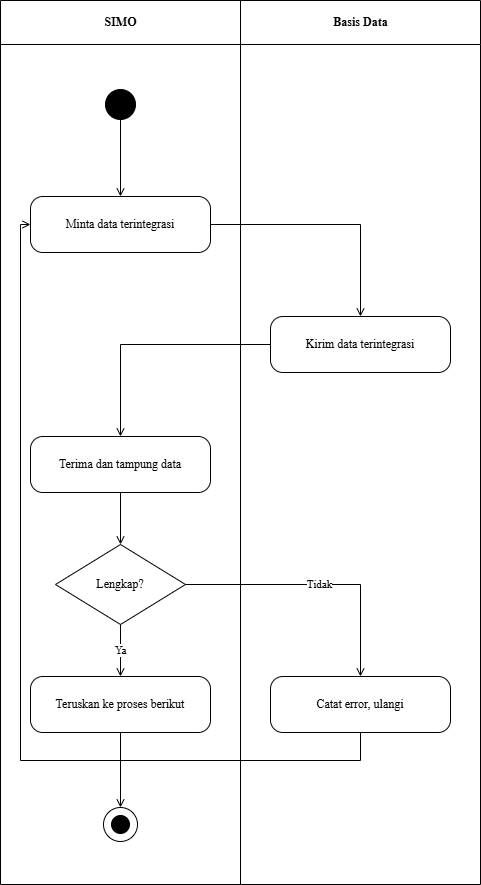

The diagram above was exported from draw.io. Its source (the exported page's mxGraphModel, read from the mxfile embedded in the PNG):
<mxGraphModel dx="642" dy="584" grid="1" gridSize="10" guides="1" tooltips="1" connect="1" arrows="1" fold="1" page="1" pageScale="1" pageWidth="850" pageHeight="1100" math="0" shadow="0">
  <root>
    <mxCell id="0" />
    <mxCell id="1" parent="0" />
    <mxCell id="2" value="SIMO" style="swimlane;horizontal=1;startSize=44;html=1;fillColor=none;strokeColor=#000000;fontStyle=1;align=center;verticalAlign=middle;fontFamily=Times New Roman;" parent="1" vertex="1">
      <mxGeometry width="240" height="884" as="geometry" />
    </mxCell>
    <mxCell id="3" value="Basis Data" style="swimlane;horizontal=1;startSize=44;html=1;fillColor=none;strokeColor=#000000;fontStyle=1;align=center;verticalAlign=middle;fontFamily=Times New Roman;" parent="1" vertex="1">
      <mxGeometry x="240" width="240" height="884" as="geometry" />
    </mxCell>
    <mxCell id="4" value="" style="ellipse;fillColor=#000000;strokeColor=#000000;" parent="1" vertex="1">
      <mxGeometry x="105" y="89" width="30" height="30" as="geometry" />
    </mxCell>
    <mxCell id="5" value="Minta data terintegrasi" style="rounded=1;whiteSpace=wrap;html=1;arcSize=22;fillColor=#ffffff;strokeColor=#000000;fontFamily=Times New Roman;" parent="1" vertex="1">
      <mxGeometry x="30" y="196" width="180" height="56" as="geometry" />
    </mxCell>
    <mxCell id="6" value="Kirim data terintegrasi" style="rounded=1;whiteSpace=wrap;html=1;arcSize=22;fillColor=#ffffff;strokeColor=#000000;fontFamily=Times New Roman;" parent="1" vertex="1">
      <mxGeometry x="270" y="316" width="180" height="56" as="geometry" />
    </mxCell>
    <mxCell id="7" value="Terima dan tampung data" style="rounded=1;whiteSpace=wrap;html=1;arcSize=22;fillColor=#ffffff;strokeColor=#000000;fontFamily=Times New Roman;" parent="1" vertex="1">
      <mxGeometry x="30" y="436" width="180" height="56" as="geometry" />
    </mxCell>
    <mxCell id="8" value="Lengkap?" style="rhombus;whiteSpace=wrap;html=1;fillColor=#ffffff;strokeColor=#000000;fontFamily=Times New Roman;" parent="1" vertex="1">
      <mxGeometry x="55" y="544" width="130" height="80" as="geometry" />
    </mxCell>
    <mxCell id="9" value="Teruskan ke proses berikut" style="rounded=1;whiteSpace=wrap;html=1;arcSize=22;fillColor=#ffffff;strokeColor=#000000;fontFamily=Times New Roman;" parent="1" vertex="1">
      <mxGeometry x="30" y="676" width="180" height="56" as="geometry" />
    </mxCell>
    <mxCell id="10" value="Catat error, ulangi" style="rounded=1;whiteSpace=wrap;html=1;arcSize=22;fillColor=#ffffff;strokeColor=#000000;fontFamily=Times New Roman;" parent="1" vertex="1">
      <mxGeometry x="270" y="676" width="180" height="56" as="geometry" />
    </mxCell>
    <mxCell id="11" value="" style="ellipse;fillColor=none;strokeColor=#000000;" parent="1" vertex="1">
      <mxGeometry x="103" y="807" width="34" height="34" as="geometry" />
    </mxCell>
    <mxCell id="12" value="" style="ellipse;fillColor=#000000;strokeColor=#000000;" parent="1" vertex="1">
      <mxGeometry x="111" y="815" width="18" height="18" as="geometry" />
    </mxCell>
    <mxCell id="13" value="" style="edgeStyle=orthogonalEdgeStyle;rounded=0;html=1;endArrow=open;jettySize=auto;orthogonalLoop=1;fontFamily=Times New Roman;" parent="1" source="4" target="5" edge="1">
      <mxGeometry relative="1" as="geometry" />
    </mxCell>
    <mxCell id="14" value="" style="edgeStyle=orthogonalEdgeStyle;rounded=0;html=1;endArrow=open;jettySize=auto;orthogonalLoop=1;fontFamily=Times New Roman;" parent="1" source="5" target="6" edge="1">
      <mxGeometry relative="1" as="geometry" />
    </mxCell>
    <mxCell id="15" value="" style="edgeStyle=orthogonalEdgeStyle;rounded=0;html=1;endArrow=open;jettySize=auto;orthogonalLoop=1;fontFamily=Times New Roman;" parent="1" source="6" target="7" edge="1">
      <mxGeometry relative="1" as="geometry" />
    </mxCell>
    <mxCell id="16" value="" style="edgeStyle=orthogonalEdgeStyle;rounded=0;html=1;endArrow=open;jettySize=auto;orthogonalLoop=1;fontFamily=Times New Roman;" parent="1" source="7" target="8" edge="1">
      <mxGeometry relative="1" as="geometry" />
    </mxCell>
    <mxCell id="17" value="Ya" style="edgeStyle=orthogonalEdgeStyle;rounded=0;html=1;endArrow=open;jettySize=auto;orthogonalLoop=1;fontFamily=Times New Roman;" parent="1" source="8" target="9" edge="1">
      <mxGeometry relative="1" as="geometry" />
    </mxCell>
    <mxCell id="18" value="Tidak" style="edgeStyle=orthogonalEdgeStyle;rounded=0;html=1;endArrow=open;jettySize=auto;orthogonalLoop=1;fontFamily=Times New Roman;" parent="1" source="8" target="10" edge="1">
      <mxGeometry relative="1" as="geometry" />
    </mxCell>
    <mxCell id="19" value="" style="edgeStyle=orthogonalEdgeStyle;rounded=0;html=1;endArrow=open;jettySize=auto;orthogonalLoop=1;fontFamily=Times New Roman;" parent="1" source="10" target="5" edge="1">
      <mxGeometry relative="1" as="geometry">
        <Array as="points">
          <mxPoint x="360" y="760" />
          <mxPoint x="20" y="760" />
          <mxPoint x="20" y="224" />
        </Array>
      </mxGeometry>
    </mxCell>
    <mxCell id="20" value="" style="edgeStyle=orthogonalEdgeStyle;rounded=0;html=1;endArrow=open;jettySize=auto;orthogonalLoop=1;fontFamily=Times New Roman;" parent="1" source="9" target="11" edge="1">
      <mxGeometry relative="1" as="geometry" />
    </mxCell>
  </root>
</mxGraphModel>